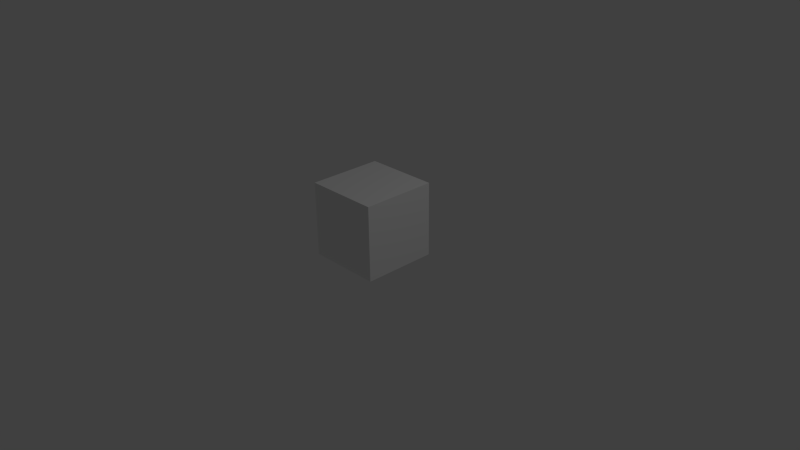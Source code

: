 # Source: Test_Room.blend  (saved by Blender 2.65.0; exported with 4.5.12 LTS)
import bpy
from mathutils import Matrix  # noqa: F401  (used for matrix-valued properties, if any)

bpy.ops.wm.read_factory_settings(use_empty=True)
scene = bpy.context.scene
scene.name = 'Scene'

# ---- collections
col_collection_1 = bpy.data.collections.new('Collection 1'); scene.collection.children.link(col_collection_1)

# ---- materials (node trees are filled in below, after node groups)
mat_lp_offwhite = bpy.data.materials.new('LP_Offwhite')
mat_lp_offwhite.alpha_threshold = 0.0
mat_lp_offwhite.use_transparent_shadow = False
mat_lp_offwhite.diffuse_color = (0.9, 0.9, 0.9, 1.0)
mat_lp_offwhite.roughness = 0.5
mat_lp_offwhite.line_color = (0.0, 0.0, 0.0, 1.0)

# ---- material node trees

# ---- world
world_world = bpy.data.worlds.new('World'); scene.world = world_world
world_world.color = (0.05088, 0.05088, 0.05088)
world_world.use_sun_shadow = False
world_world.sun_shadow_jitter_overblur = 0.0
world_world.cycles.sampling_method = 'MANUAL'
world_world.cycles.sample_map_resolution = 256

# ---- cameras
cam_camera = bpy.data.cameras.new('Camera')
cam_camera.clip_end = 100.0
cam_camera.lens = 35.0
cam_camera.sensor_width = 32.0
cam_camera.sensor_height = 18.0
cam_camera.ortho_scale = 7.314
cam_camera.dof.focus_distance = 0.0
cam_camera.dof.aperture_fstop = 128.0

# ---- lights
light_lamp = bpy.data.lights.new('Lamp', 'POINT')
light_lamp.transmission_factor = 0.0
light_lamp.cutoff_distance = 30.0
light_lamp.energy = 100.0
light_lamp.shadow_buffer_clip_start = 1.001
light_lamp.shadow_soft_size = 0.1
light_lamp.shadow_maximum_resolution = 0.006
light_lamp.use_absolute_resolution = True
light_lamp.cycles.use_multiple_importance_sampling = False

# ---- meshes
me_cube = bpy.data.meshes.new('Cube')
me_cube.from_pydata([(1.0, 1.0, 0.0), (1.0, -1.0, 0.0), (-1.0, -1.0, 0.0), (-1.0, 1.0, 0.0), (1.0, 1.0, 2.0), (1.0, -1.0, 2.0), (-1.0, -1.0, 2.0), (-1.0, 1.0, 2.0)], [], [(0, 3, 2, 1), (4, 5, 6, 7), (0, 1, 5, 4), (1, 2, 6, 5), (2, 3, 7, 6), (4, 7, 3, 0)])
me_cube.materials.append(mat_lp_offwhite)
me_cube.use_remesh_preserve_volume = False
me_cube.use_remesh_preserve_attributes = False
me_cube.use_mirror_vertex_groups = False
me_cube.update()

# ---- objects
ob_cube = bpy.data.objects.new('Cube', me_cube)
ob_lamp = bpy.data.objects.new('Lamp', light_lamp)
ob_camera = bpy.data.objects.new('Camera', cam_camera)

# ---- transforms, parenting, visibility, modifiers, constraints
ob_cube.location = (0.0, 0.0, 0.0)
ob_cube.scale = (0.5, 0.5, 0.5)
ob_cube.lock_rotations_4d = False
ob_cube.empty_display_type = 'ARROWS'
ob_cube.lineart.crease_threshold = 0.0
ob_lamp.location = (4.076, 1.005, 5.904)
ob_lamp.rotation_euler = (0.6503, 0.05522, 1.866)
ob_lamp.lock_rotations_4d = False
ob_lamp.empty_display_type = 'ARROWS'
ob_lamp.color = (0.0, 0.0, 0.0, 0.0)
ob_lamp.lineart.crease_threshold = 0.0
ob_camera.location = (7.481, -6.508, 5.344)
ob_camera.rotation_euler = (1.109, 0.01082, 0.8149)
ob_camera.lock_rotations_4d = False
ob_camera.empty_display_type = 'ARROWS'
ob_camera.color = (0.0, 0.0, 0.0, 0.0)
ob_camera.display_type = 'WIRE'
ob_camera.lineart.crease_threshold = 0.0

# ---- collection membership
col_collection_1.objects.link(ob_cube)
col_collection_1.objects.link(ob_lamp)
col_collection_1.objects.link(ob_camera)

# ---- scene / render settings (as saved in the file)
scene.camera = ob_camera
scene.frame_start = 1; scene.frame_end = 250; scene.frame_set(1)
scene.render.engine = 'BLENDER_EEVEE_NEXT'
scene.render.image_settings.color_mode = 'RGB'
scene.render.image_settings.compression = 90
scene.render.resolution_percentage = 50
scene.render.dither_intensity = 0.0
scene.render.bake_margin = 2
scene.render.bake_bias = 0.0
scene.cycles.use_denoising = False
scene.cycles.samples = 10
scene.cycles.sampling_pattern = 'TABULATED_SOBOL'
scene.cycles.light_sampling_threshold = 0.0
scene.cycles.use_adaptive_sampling = False
scene.cycles.use_light_tree = False
scene.cycles.blur_glossy = 0.0
scene.cycles.volume_bounces = 1
scene.cycles.pixel_filter_type = 'GAUSSIAN'
scene.cycles.sample_clamp_indirect = 0.0
scene.view_settings.view_transform = 'Standard'
bpy.context.view_layer.update()
